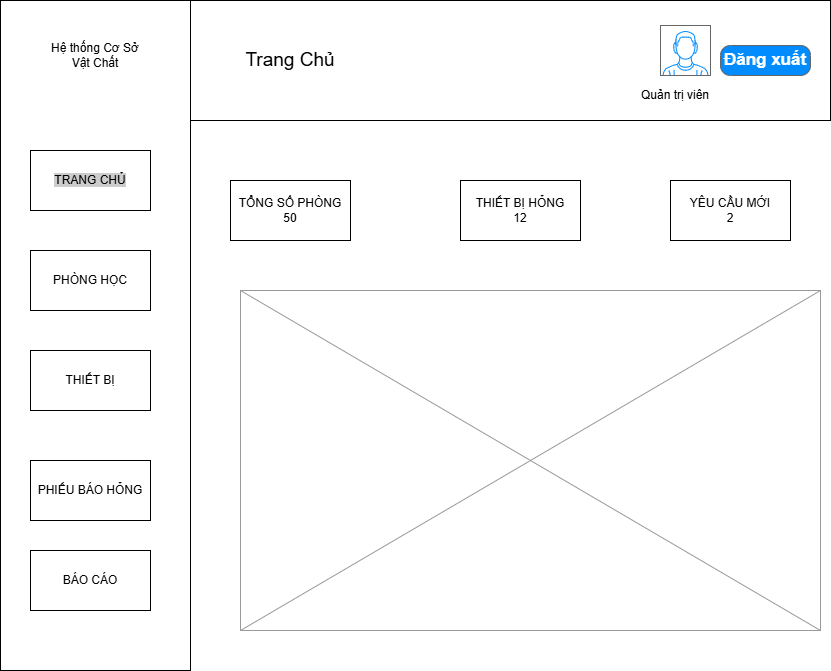

The diagram above was exported from draw.io. Its source (the exported page's mxGraphModel, read from the mxfile embedded in the PNG):
<mxGraphModel dx="1205" dy="733" grid="1" gridSize="10" guides="1" tooltips="1" connect="1" arrows="1" fold="1" page="1" pageScale="1" pageWidth="850" pageHeight="1100" math="0" shadow="0">
  <root>
    <mxCell id="0" />
    <mxCell id="1" parent="0" />
    <mxCell id="imZgHjnHckfJ36WKVmpy-1" parent="1" style="rounded=0;whiteSpace=wrap;html=1;" value="" vertex="1">
      <mxGeometry height="120" width="640" x="310" y="40" as="geometry" />
    </mxCell>
    <mxCell id="imZgHjnHckfJ36WKVmpy-2" parent="1" style="rounded=0;whiteSpace=wrap;html=1;" value="" vertex="1">
      <mxGeometry height="670" width="190" x="120" y="40" as="geometry" />
    </mxCell>
    <mxCell id="imZgHjnHckfJ36WKVmpy-4" parent="1" style="text;html=1;whiteSpace=wrap;strokeColor=none;fillColor=none;align=center;verticalAlign=middle;rounded=0;" value="&lt;font style=&quot;font-size: 19px;&quot;&gt;Trang Chủ&lt;/font&gt;" vertex="1">
      <mxGeometry height="60" width="180" x="320" y="70" as="geometry" />
    </mxCell>
    <mxCell id="imZgHjnHckfJ36WKVmpy-16" parent="1" style="strokeWidth=1;shadow=0;dashed=0;align=center;html=1;shape=mxgraph.mockup.buttons.button;strokeColor=#666666;fontColor=#ffffff;mainText=;buttonStyle=round;fontSize=17;fontStyle=1;fillColor=#008cff;whiteSpace=wrap;" value="Đăng xuất" vertex="1">
      <mxGeometry height="30" width="90" x="840" y="85" as="geometry" />
    </mxCell>
    <mxCell id="imZgHjnHckfJ36WKVmpy-19" parent="1" style="rounded=0;whiteSpace=wrap;html=1;" value="PHÒNG HỌC" vertex="1">
      <mxGeometry height="60" width="120" x="150" y="290" as="geometry" />
    </mxCell>
    <mxCell id="imZgHjnHckfJ36WKVmpy-20" parent="1" style="rounded=0;whiteSpace=wrap;html=1;" value="THIẾT BỊ" vertex="1">
      <mxGeometry height="60" width="120" x="150" y="390" as="geometry" />
    </mxCell>
    <mxCell id="imZgHjnHckfJ36WKVmpy-21" parent="1" style="rounded=0;whiteSpace=wrap;html=1;" value="PHIẾU BÁO HỎNG" vertex="1">
      <mxGeometry height="60" width="120" x="150" y="500" as="geometry" />
    </mxCell>
    <mxCell id="imZgHjnHckfJ36WKVmpy-22" parent="1" style="rounded=0;whiteSpace=wrap;html=1;" value="&lt;span style=&quot;background-color: rgb(204, 204, 204);&quot;&gt;TRANG CHỦ&lt;/span&gt;" vertex="1">
      <mxGeometry height="60" width="120" x="150" y="190" as="geometry" />
    </mxCell>
    <mxCell id="imZgHjnHckfJ36WKVmpy-23" parent="1" style="rounded=0;whiteSpace=wrap;html=1;" value="TỔNG SỐ PHÒNG&lt;div&gt;50&lt;/div&gt;" vertex="1">
      <mxGeometry height="60" width="120" x="350" y="220" as="geometry" />
    </mxCell>
    <mxCell id="imZgHjnHckfJ36WKVmpy-24" parent="1" style="rounded=0;whiteSpace=wrap;html=1;" value="THIẾT BỊ HỎNG&lt;div&gt;12&lt;/div&gt;" vertex="1">
      <mxGeometry height="60" width="120" x="580" y="220" as="geometry" />
    </mxCell>
    <mxCell id="imZgHjnHckfJ36WKVmpy-25" parent="1" style="rounded=0;whiteSpace=wrap;html=1;" value="YÊU CẦU MỚI&lt;div&gt;2&lt;/div&gt;" vertex="1">
      <mxGeometry height="60" width="120" x="790" y="220" as="geometry" />
    </mxCell>
    <mxCell id="imZgHjnHckfJ36WKVmpy-74" parent="1" style="text;html=1;whiteSpace=wrap;strokeColor=none;fillColor=none;align=center;verticalAlign=middle;rounded=0;" value="Hệ thống Cơ Sở Vật Chất" vertex="1">
      <mxGeometry height="30" width="90" x="170" y="80" as="geometry" />
    </mxCell>
    <mxCell id="KRZjrWcl_op2p-JZXqZg-2" parent="1" style="rounded=0;whiteSpace=wrap;html=1;" value="BÁO CÁO" vertex="1">
      <mxGeometry height="60" width="120" x="150" y="590" as="geometry" />
    </mxCell>
    <mxCell id="KRZjrWcl_op2p-JZXqZg-7" parent="1" style="verticalLabelPosition=bottom;shadow=0;dashed=0;align=center;html=1;verticalAlign=top;strokeWidth=1;shape=mxgraph.mockup.containers.userMale;strokeColor=#666666;strokeColor2=#008cff;" value="" vertex="1">
      <mxGeometry height="50" width="50" x="780" y="65" as="geometry" />
    </mxCell>
    <mxCell id="KRZjrWcl_op2p-JZXqZg-8" parent="1" style="text;html=1;whiteSpace=wrap;strokeColor=none;fillColor=none;align=center;verticalAlign=middle;rounded=0;" value="Quản trị viên" vertex="1">
      <mxGeometry height="30" width="90" x="750" y="120" as="geometry" />
    </mxCell>
    <mxCell id="KRZjrWcl_op2p-JZXqZg-9" parent="1" style="verticalLabelPosition=bottom;shadow=0;dashed=0;align=center;html=1;verticalAlign=top;strokeWidth=1;shape=mxgraph.mockup.graphics.simpleIcon;strokeColor=#999999;" value="" vertex="1">
      <mxGeometry height="340" width="580" x="360" y="330" as="geometry" />
    </mxCell>
  </root>
</mxGraphModel>